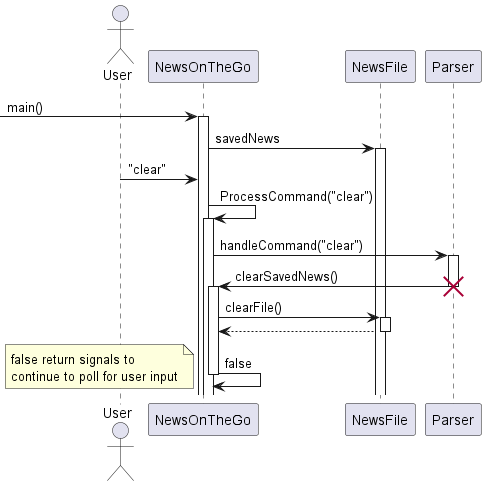

The diagram above was rendered by PlantUML. Its source (embedded in the PNG):
@startuml
'https://plantuml.com/sequence-diagram
actor User

-> NewsOnTheGo: main()
activate NewsOnTheGo
NewsOnTheGo-> NewsFile: savedNews
activate NewsFile

User->NewsOnTheGo : "clear"

NewsOnTheGo->NewsOnTheGo: ProcessCommand("clear")
activate NewsOnTheGo

NewsOnTheGo->Parser: handleCommand("clear")
activate Parser

Parser->NewsOnTheGo: clearSavedNews()
deactivate Parser
destroy Parser
activate NewsOnTheGo
NewsOnTheGo->NewsFile: clearFile()
activate NewsFile
NewsFile-->NewsOnTheGo
deactivate NewsFile



NewsOnTheGo->NewsOnTheGo: false
note left
false return signals to
continue to poll for user input
end note
deactivate NewsOnTheGo


@enduml